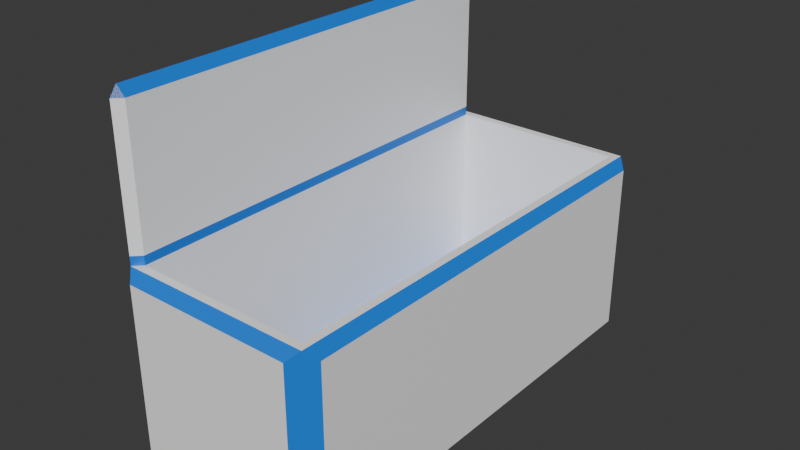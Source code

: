 # Source: Freezer.blend  (saved by Blender 4.5.91; exported with 4.5.12 LTS)
import bpy
from mathutils import Matrix  # noqa: F401  (used for matrix-valued properties, if any)

bpy.ops.wm.read_factory_settings(use_empty=True)
scene = bpy.context.scene
scene.name = 'Scene'

# ---- collections
col_collection = bpy.data.collections.new('Collection'); scene.collection.children.link(col_collection)

# ---- materials (node trees are filled in below, after node groups)
mat_material_002 = bpy.data.materials.new('Material.002')
mat_material_001 = bpy.data.materials.new('Material.001')

# ---- material node trees
mat_material_002.use_nodes = True; mat_material_002.node_tree.nodes.clear()
_N = mat_material_002.node_tree.nodes; _L = mat_material_002.node_tree.links
n0 = _N.new('ShaderNodeBsdfPrincipled'); n0.name = 'Principled BSDF'; n0.location = (-200, 100)
n0.inputs[0].default_value = (1.0, 1.0, 1.0, 1.0)
n1 = _N.new('ShaderNodeOutputMaterial'); n1.name = 'Material Output'; n1.location = (200, 100)
_L.new(n0.outputs[0], n1.inputs[0])
n1.is_active_output = True
mat_material_001.use_nodes = True; mat_material_001.node_tree.nodes.clear()
_N = mat_material_001.node_tree.nodes; _L = mat_material_001.node_tree.links
n0 = _N.new('ShaderNodeBsdfPrincipled'); n0.name = 'Principled BSDF'; n0.location = (-200, 100)
n0.inputs[0].default_value = (0.003783, 0.1981, 0.8005, 1.0)
n1 = _N.new('ShaderNodeOutputMaterial'); n1.name = 'Material Output'; n1.location = (200, 100)
_L.new(n0.outputs[0], n1.inputs[0])
n1.is_active_output = True

# ---- world
world_world = bpy.data.worlds.new('World'); scene.world = world_world
world_world.use_nodes = True; world_world.node_tree.nodes.clear()
_N = world_world.node_tree.nodes; _L = world_world.node_tree.links
n0 = _N.new('ShaderNodeOutputWorld'); n0.name = 'World Output'; n0.location = (200, 100)
n1 = _N.new('ShaderNodeBackground'); n1.name = 'Background'; n1.location = (-200, 100)
n1.inputs[0].default_value = (0.05088, 0.05088, 0.05088, 1.0)
_L.new(n1.outputs[0], n0.inputs[0])
n0.is_active_output = True
world_world.color = (0.05088, 0.05088, 0.05088)
world_world.sun_shadow_jitter_overblur = 0.0

# ---- meshes
me_cube = bpy.data.meshes.new('Cube')
me_cube.from_pydata([(0.9151, 0.9151, 1.0), (1.0, 1.0, -1.0), (0.9151, -3.587, 1.0), (1.0, -3.672, -1.0), (-0.9151, 0.9151, 1.0), (-1.0, 1.0, -1.0), (-0.9151, -3.587, 1.0), (-1.0, -3.672, -1.0), (1.0, 1.0, 1.0), (1.1, 0.9, 0.9), (1.1, 0.9, -0.9), (1.1, -3.572, 0.9), (1.0, -3.672, 1.0), (1.1, -3.572, -0.9), (-0.9, -3.772, -0.9), (-0.9, -3.772, 0.9), (-1.0, -3.672, 1.0), (0.9, -3.772, 0.9), (0.9, -3.772, -0.9), (0.9, 1.1, -0.9), (-0.9, 1.1, -0.9), (0.9, 1.1, 0.9), (-1.0, 1.0, 1.0), (-0.9, 1.1, 0.9), (-1.1, 0.9, -0.9), (-1.1, -3.572, -0.9), (-1.1, -3.572, 1.0), (-1.1, 0.9, 1.0), (0.9151, -3.587, -0.7938), (-0.9151, -3.587, -0.7938), (0.9151, 0.9151, -0.7938), (-0.9151, 0.9151, -0.7938), (-1.0, -3.672, 1.095), (-1.0, 1.0, 1.095), (-1.0, -3.672, 1.095), (-1.1, -3.572, 1.095), (-1.0, 1.0, 1.095), (-1.1, 0.9, 1.095), (-0.9151, -3.587, 1.095), (-0.9151, 0.9151, 1.095), (-1.0, -3.672, 2.496), (-1.0, 1.0, 2.496), (-1.0, -3.672, 2.496), (-1.1, -3.572, 2.496), (-1.0, 1.0, 2.496), (-1.1, 0.9, 2.496), (-0.9151, -3.587, 2.496), (-0.9151, 0.9151, 2.496), (-1.0, -3.672, 2.496), (-1.0, 1.0, 2.496), (-1.0, -3.672, 2.496), (-1.1, -3.572, 2.496), (-1.0, 1.0, 2.496), (-1.1, 0.9, 2.496), (-0.9151, -3.587, 2.496), (-0.9151, 0.9151, 2.496), (-1.01, -3.59, 2.595), (-1.0, 0.9, 2.595)], [(48, 49)], [(5, 1, 3, 7), (14, 15, 16, 26, 25, 7), (9, 11, 13, 10), (3, 1, 10, 13), (2, 12, 8, 0), (30, 28, 2, 0), (7, 3, 18, 14), (1, 5, 20, 19), (14, 18, 17, 15), (5, 24, 27, 22, 23, 20), (5, 7, 25, 24), (8, 12, 11, 9), (16, 12, 2, 6), (4, 22, 33, 39), (25, 26, 27, 24), (6, 4, 39, 38), (4, 6, 29, 31), (30, 31, 29, 28), (0, 4, 31, 30), (37, 35, 43, 45), (38, 39, 47, 46), (22, 16, 32, 33), (16, 6, 38, 32), (16, 22, 36, 34), (26, 16, 34, 35), (22, 27, 37, 36), (27, 26, 35, 37), (46, 47, 55, 54), (47, 41, 49, 55), (35, 34, 42, 43), (32, 38, 46, 40), (36, 37, 45, 44), (34, 36, 44, 42), (39, 33, 41, 47), (45, 43, 51, 53), (43, 42, 50, 51), (40, 46, 54, 48), (44, 45, 53, 52), (42, 44, 52, 50), (57, 55, 52), (54, 55, 57, 56), (53, 51, 56, 57), (51, 50, 56), (48, 54, 56), (52, 53, 57), (51, 40, 56), (56, 40, 54), (34, 40, 51, 35), (53, 41, 36, 37), (57, 55, 41), (41, 53, 57), (15, 17, 12, 16), (9, 10, 1, 19, 21, 8), (0, 8, 22, 4), (22, 8, 21, 23), (20, 23, 21, 19), (3, 13, 11, 12, 17, 18), (29, 6, 2, 28)])
me_cube.polygons.foreach_set('material_index', [0, 1, 0, 1, 0, 0, 1, 1, 0, 1, 1, 1, 0, 1, 0, 1, 0, 1, 0, 0, 0, 0, 1, 0, 1, 1, 1, 0, 0, 0, 0, 0, 0, 0, 0, 0, 0, 0, 0, 0, 1, 1, 0, 0, 0, 1, 1, 0, 0, 1, 1, 1, 1, 0, 1, 0, 1, 0])
_uv = me_cube.uv_layers.new(name='UVMap')
_uv.uv.foreach_set('vector', [0.125, 0.5, 0.375, 0.5, 0.375, 0.75, 0.125, 0.75, 0.3875, 0.9875, 0.6125, 0.9875, 0.625, 0.0, 0.6125, 0.005351, 0.3875, 0.005351, 0.375, 1.0, 0.6125, 0.5054, 0.6125, 0.7446, 0.3875, 0.7446, 0.3875, 0.5054, 0.375, 0.75, 0.375, 0.5, 0.3875, 0.5054, 0.3875, 0.7446, 0.0, 0.0, 0.0, 0.0, 0.0, 0.0, 0.6356, 0.5045, 0.6356, 0.5045, 0.6356, 0.7455, 0.0, 0.0, 0.6356, 0.5045, 0.375, 1.0, 0.375, 0.75, 0.3875, 0.7625, 0.3875, 0.9875, 0.375, 0.5, 0.375, 0.25, 0.3875, 0.2625, 0.3875, 0.4875, 0.3875, 0.9875, 0.3875, 0.7625, 0.6125, 0.7625, 0.6125, 0.9875, 0.375, 0.25, 0.3875, 0.2446, 0.6125, 0.2446, 0.625, 0.25, 0.0, 0.0, 0.0, 0.0, 0.375, 0.25, 0.375, 0.0, 0.3875, 0.005351, 0.3875, 0.2446, 0.0, 0.0, 0.0, 0.0, 0.6125, 0.7446, 0.6125, 0.5054, 0.875, 0.75, 0.0, 0.0, 0.0, 0.0, 0.8644, 0.7455, 0.8644, 0.5045, 0.875, 0.5, 0.875, 0.5, 0.8644, 0.5045, 0.3875, 0.005351, 0.6125, 0.005351, 0.6125, 0.2446, 0.3875, 0.2446, 0.8644, 0.7455, 0.8644, 0.5045, 0.8644, 0.5045, 0.8644, 0.7455, 0.8644, 0.5045, 0.8644, 0.7455, 0.8644, 0.7455, 0.8644, 0.5045, 0.6356, 0.5045, 0.8644, 0.5045, 0.8644, 0.7455, 0.6356, 0.7455, 0.6356, 0.5045, 0.8644, 0.5045, 0.8644, 0.5045, 0.6356, 0.5045, 0.6125, 0.2446, 0.6125, 0.005351, 0.6125, 0.005351, 0.6125, 0.2446, 0.8644, 0.7455, 0.8644, 0.5045, 0.8644, 0.5045, 0.8644, 0.7455, 0.875, 0.5, 0.875, 0.75, 0.875, 0.75, 0.875, 0.5, 0.875, 0.75, 0.8644, 0.7455, 0.8644, 0.7455, 0.875, 0.75, 0.875, 0.75, 0.875, 0.5, 0.875, 0.5, 0.875, 0.75, 0.6125, 0.005351, 0.625, 0.0, 0.625, 0.0, 0.6125, 0.005351, 0.625, 0.25, 0.6125, 0.2446, 0.6125, 0.2446, 0.625, 0.25, 0.6125, 0.2446, 0.6125, 0.005351, 0.6125, 0.005351, 0.6125, 0.2446, 0.8644, 0.7455, 0.8644, 0.5045, 0.8644, 0.5045, 0.8644, 0.7455, 0.8644, 0.5045, 0.875, 0.5, 0.875, 0.5, 0.8644, 0.5045, 0.6125, 0.005351, 0.625, 0.0, 0.625, 0.0, 0.6125, 0.005351, 0.875, 0.75, 0.8644, 0.7455, 0.8644, 0.7455, 0.875, 0.75, 0.625, 0.25, 0.6125, 0.2446, 0.6125, 0.2446, 0.625, 0.25, 0.875, 0.75, 0.875, 0.5, 0.875, 0.5, 0.875, 0.75, 0.8644, 0.5045, 0.875, 0.5, 0.875, 0.5, 0.8644, 0.5045, 0.6125, 0.2446, 0.6125, 0.005351, 0.6125, 0.005351, 0.6125, 0.2446, 0.6125, 0.005351, 0.625, 0.0, 0.625, 0.0, 0.6125, 0.005351, 0.875, 0.75, 0.8644, 0.7455, 0.8644, 0.7455, 0.875, 0.75, 0.625, 0.25, 0.6125, 0.2446, 0.6125, 0.2446, 0.625, 0.25, 0.875, 0.75, 0.875, 0.5, 0.875, 0.5, 0.875, 0.75, 0.8644, 0.5045, 0.8644, 0.5045, 0.625, 0.25, 0.8644, 0.7455, 0.8644, 0.5045, 0.8644, 0.5045, 0.8644, 0.7455, 0.6125, 0.2446, 0.6125, 0.005351, 0.6125, 0.005351, 0.6125, 0.2446, 0.6125, 0.005351, 0.625, 0.0, 0.6125, 0.005351, 0.875, 0.75, 0.8644, 0.7455, 0.875, 0.75, 0.625, 0.25, 0.6125, 0.2446, 0.625, 0.25, 0.6125, 0.005351, 0.0, 0.0, 0.6125, 0.005351, 0.8644, 0.7455, 0.0, 0.0, 0.8644, 0.7455, 0.625, 0.0, 0.0, 0.0, 0.6125, 0.005351, 0.6125, 0.005351, 0.0, 0.0, 0.0, 0.0, 0.625, 0.25, 0.6125, 0.2446, 0.8644, 0.5045, 0.8644, 0.5045, 0.0, 0.0, 0.0, 0.0, 0.0, 0.0, 0.0, 0.0, 0.6125, 0.9875, 0.6125, 0.7625, 0.625, 0.75, 0.875, 0.75, 0.6125, 0.5054, 0.3875, 0.5054, 0.375, 0.5, 0.3875, 0.4875, 0.6125, 0.4875, 0.625, 0.5, 0.6356, 0.5045, 0.0, 0.0, 0.875, 0.5, 0.8644, 0.5045, 0.0, 0.0, 0.0, 0.0, 0.0, 0.0, 0.0, 0.0, 0.0, 0.0, 0.0, 0.0, 0.0, 0.0, 0.0, 0.0, 0.375, 0.75, 0.3875, 0.7446, 0.6125, 0.7446, 0.625, 0.75, 0.6125, 0.7625, 0.3875, 0.7625, 0.8644, 0.7455, 0.8644, 0.7455, 0.0, 0.0, 0.6356, 0.7455])
me_cube.materials.append(mat_material_002)
me_cube.materials.append(mat_material_001)
me_cube.use_mirror_vertex_groups = False
me_cube.update()

# ---- objects
ob_cube = bpy.data.objects.new('Cube', me_cube)

# ---- transforms, parenting, visibility, modifiers, constraints
ob_cube.location = (0.0, 0.0, 0.0)
ob_cube.lock_rotations_4d = False
ob_cube.empty_display_type = 'ARROWS'
ob_cube.lineart.crease_threshold = 0.0

# ---- collection membership
col_collection.objects.link(ob_cube)

# ---- scene / render settings (as saved in the file)
scene.frame_start = 1; scene.frame_end = 250; scene.frame_set(34)
scene.render.engine = 'BLENDER_EEVEE_NEXT'
bpy.context.view_layer.update()

# ---- added for rendering (the .blend has no active camera and no usable light): camera, sun
cam_auto = bpy.data.cameras.new('AutoCamera')
cam_auto.lens = 50.0
cam_auto.sensor_width = 36.0
cam_auto.clip_end = 1000.0
ob_auto_camera = bpy.data.objects.new('AutoCamera', cam_auto)
scene.collection.objects.link(ob_auto_camera)
ob_auto_camera.location = (5.96046, -8.48874, 5.56571)
ob_auto_camera.rotation_euler = (1.09748, -7.21219e-08, 0.694738)
scene.camera = ob_auto_camera
light_auto_sun = bpy.data.lights.new('AutoSun', 'SUN')
light_auto_sun.energy = 3.0
light_auto_sun.angle = 0.0523599
ob_auto_sun = bpy.data.objects.new('AutoSun', light_auto_sun)
scene.collection.objects.link(ob_auto_sun)
ob_auto_sun.rotation_euler = (0.872665, 0.174533, 0.523599)
bpy.context.view_layer.update()
